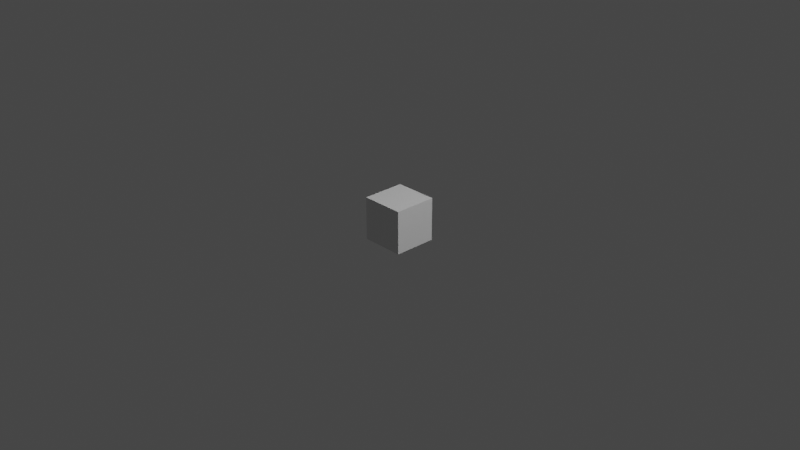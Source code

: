 # Source: Spot.blend  (saved by Blender 2.82.7; exported with 4.5.12 LTS)
import bpy
from mathutils import Matrix  # noqa: F401  (used for matrix-valued properties, if any)

bpy.ops.wm.read_factory_settings(use_empty=True)
scene = bpy.context.scene
scene.name = 'Scene'

# ---- collections
col_collection = bpy.data.collections.new('Collection'); scene.collection.children.link(col_collection)

# ---- materials (node trees are filled in below, after node groups)
mat_material = bpy.data.materials.new('Material')
mat_material.alpha_threshold = 0.0
mat_material.use_transparent_shadow = False
mat_material.line_color = (0.0, 0.0, 0.0, 1.0)

# ---- material node trees
mat_material.use_nodes = True; mat_material.node_tree.nodes.clear()
_N = mat_material.node_tree.nodes; _L = mat_material.node_tree.links
n0 = _N.new('ShaderNodeOutputMaterial'); n0.name = 'Material Output'; n0.location = (300, 300)
n1 = _N.new('ShaderNodeBsdfPrincipled'); n1.name = 'Principled BSDF'; n1.location = (10, 300)
n1.distribution = 'GGX'
n1.subsurface_method = 'BURLEY'
n1.inputs[2].default_value = 0.4
n1.inputs[3].default_value = 1.45
n1.inputs[27].default_value = (0.0, 0.0, 0.0, 1.0)
n1.inputs[28].default_value = 1.0
_L.new(n1.outputs[0], n0.inputs[0])
n0.is_active_output = True

# ---- world
world_world = bpy.data.worlds.new('World'); scene.world = world_world
world_world.use_nodes = True; world_world.node_tree.nodes.clear()
_N = world_world.node_tree.nodes; _L = world_world.node_tree.links
n0 = _N.new('ShaderNodeOutputWorld'); n0.name = 'World Output'; n0.location = (300, 300)
n1 = _N.new('ShaderNodeBackground'); n1.name = 'Background'; n1.location = (10, 300)
n1.inputs[0].default_value = (0.05088, 0.05088, 0.05088, 1.0)
_L.new(n1.outputs[0], n0.inputs[0])
n0.is_active_output = True
world_world.color = (0.05088, 0.05088, 0.05088)
world_world.use_sun_shadow = False
world_world.sun_shadow_jitter_overblur = 0.0

# ---- cameras
cam_camera = bpy.data.cameras.new('Camera')
cam_camera.clip_end = 100.0
cam_camera.ortho_scale = 7.314

# ---- lights
light_light = bpy.data.lights.new('Light', 'POINT')
light_light.transmission_factor = 0.0
light_light.energy = 1000.0
light_light.shadow_soft_size = 0.1
light_light.shadow_maximum_resolution = 0.006
light_light.use_absolute_resolution = True
light_point = bpy.data.lights.new('Point', 'POINT')
light_point.color = (1.0, 0.08899, 0.6132)
light_point.transmission_factor = 0.0
light_point.shadow_soft_size = 0.25
light_point.shadow_maximum_resolution = 0.006
light_point.use_absolute_resolution = True
light_spot_001 = bpy.data.lights.new('Spot.001', 'SPOT')
light_spot_001.transmission_factor = 0.0
light_spot_001.shadow_soft_size = 0.25
light_spot_001.shadow_maximum_resolution = 0.006
light_spot_001.use_absolute_resolution = True

# ---- meshes
me_cube = bpy.data.meshes.new('Cube')
me_cube.from_pydata([(1.0, 1.0, 1.0), (1.0, 1.0, -1.0), (1.0, -1.0, 1.0), (1.0, -1.0, -1.0), (-1.0, 1.0, 1.0), (-1.0, 1.0, -1.0), (-1.0, -1.0, 1.0), (-1.0, -1.0, -1.0)], [], [(0, 4, 6, 2), (3, 2, 6, 7), (7, 6, 4, 5), (5, 1, 3, 7), (1, 0, 2, 3), (5, 4, 0, 1)])
_uv = me_cube.uv_layers.new(name='UVMap')
_uv.uv.foreach_set('vector', [0.625, 0.5, 0.875, 0.5, 0.875, 0.75, 0.625, 0.75, 0.375, 0.75, 0.625, 0.75, 0.625, 1.0, 0.375, 1.0, 0.375, 0.0, 0.625, 0.0, 0.625, 0.25, 0.375, 0.25, 0.125, 0.5, 0.375, 0.5, 0.375, 0.75, 0.125, 0.75, 0.375, 0.5, 0.625, 0.5, 0.625, 0.75, 0.375, 0.75, 0.375, 0.25, 0.625, 0.25, 0.625, 0.5, 0.375, 0.5])
me_cube.materials.append(mat_material)
me_cube.use_remesh_preserve_volume = False
me_cube.use_remesh_preserve_attributes = False
me_cube.use_mirror_vertex_groups = False
me_cube.update()

# ---- curves / text
cu_surfpatch = bpy.data.curves.new('SurfPatch', 'CURVE')
cu_surfpatch.dimensions = '3D'
_sp = cu_surfpatch.splines.new('NURBS'); _sp.points.add(15)
_sp.points.foreach_set('co', [-1.5, -1.5, 0.0, 1.0, -1.5, -0.5, 0.0, 1.0, -1.5, 0.5, 0.0, 1.0, -1.5, 1.5, 0.0, 1.0, -0.5, -1.5, 0.0, 1.0, -0.5, -0.5, 1.0, 1.0, -0.5, 0.5, 1.0, 1.0, -0.5, 1.5, 0.0, 1.0, 0.5, -1.5, 0.0, 1.0, 0.5, -0.5, 1.0, 1.0, 0.5, 0.5, 1.0, 1.0, 0.5, 1.5, 0.0, 1.0, 1.5, -1.5, 0.0, 1.0, 1.5, -0.5, 0.0, 1.0, 1.5, 0.5, 0.0, 1.0, 1.5, 1.5, 0.0, 1.0])
_sp.points.foreach_set('radius', [0.0, 0.0, 0.0, 0.0, 0.0, 0.0, 0.0, 0.0, 0.0, 0.0, 0.0, 0.0, 0.0, 0.0, 0.0, 0.0])
_sp.resolution_v = 4
cu_surfpatch.use_path_clamp = True
cu_surfpatch.resolution_v = 4
cu_surfpatch.fill_mode = 'FULL'
cu_surfpatch_001 = bpy.data.curves.new('SurfPatch.001', 'CURVE')
cu_surfpatch_001.dimensions = '3D'
_sp = cu_surfpatch_001.splines.new('NURBS'); _sp.points.add(15)
_sp.points.foreach_set('co', [-1.5, -1.5, 0.0, 1.0, -1.5, -0.5, 0.0, 1.0, -1.5, 0.5, 0.0, 1.0, -1.5, 1.5, 0.0, 1.0, -0.5, -1.5, 0.0, 1.0, -0.5, -0.5, 1.0, 1.0, -0.5, 0.5, 1.0, 1.0, -0.5, 1.5, 0.0, 1.0, 0.5, -1.5, 0.0, 1.0, 0.5, -0.5, 1.0, 1.0, 0.5, 0.5, 1.0, 1.0, 0.5, 1.5, 0.0, 1.0, 1.5, -1.5, 0.0, 1.0, 1.5, -0.5, 0.0, 1.0, 1.5, 0.5, 0.0, 1.0, 1.5, 1.5, 0.0, 1.0])
_sp.points.foreach_set('radius', [0.0, 0.0, 0.0, 0.0, 0.0, 0.0, 0.0, 0.0, 0.0, 0.0, 0.0, 0.0, 0.0, 0.0, 0.0, 0.0])
_sp.resolution_v = 4
cu_surfpatch_001.use_path_clamp = True
cu_surfpatch_001.resolution_v = 4
cu_surfpatch_001.fill_mode = 'FULL'
cu_beziercircle = bpy.data.curves.new('BezierCircle', 'CURVE')
cu_beziercircle.dimensions = '3D'
_sp = cu_beziercircle.splines.new('BEZIER'); _sp.bezier_points.add(3)
_sp.bezier_points.foreach_set('co', [-1.0, 0.0, 0.0, 0.0, 1.0, 0.0, 1.0, 0.0, 0.0, 0.0, -1.0, 0.0])
_sp.bezier_points.foreach_set('handle_left', [-1.0, -0.5521, 0.0, -0.5521, 1.0, 0.0, 1.0, 0.5521, 0.0, 0.5521, -1.0, 0.0])
_sp.bezier_points.foreach_set('handle_right', [-1.0, 0.5521, 0.0, 0.5521, 1.0, 0.0, 1.0, -0.5521, 0.0, -0.5521, -1.0, 0.0])
for _p, _l, _r in zip(_sp.bezier_points, ['AUTO', 'AUTO', 'AUTO', 'AUTO'], ['AUTO', 'AUTO', 'AUTO', 'AUTO']): _p.handle_left_type = _l; _p.handle_right_type = _r
_sp.order_u = 0
_sp.order_v = 0
_sp.use_cyclic_u = True
cu_beziercircle.use_path = True
cu_beziercircle.use_path_clamp = True
cu_beziercircle.fill_mode = 'FULL'
cu_beziercircle_001 = bpy.data.curves.new('BezierCircle.001', 'CURVE')
cu_beziercircle_001.dimensions = '3D'
_sp = cu_beziercircle_001.splines.new('BEZIER'); _sp.bezier_points.add(3)
_sp.bezier_points.foreach_set('co', [-1.0, 0.0, 0.0, 0.0, 1.0, 0.0, 1.0, 0.0, 0.0, 0.0, -1.0, 0.0])
_sp.bezier_points.foreach_set('handle_left', [-1.0, -0.5521, 0.0, -0.5521, 1.0, 0.0, 1.0, 0.5521, 0.0, 0.5521, -1.0, 0.0])
_sp.bezier_points.foreach_set('handle_right', [-1.0, 0.5521, 0.0, 0.5521, 1.0, 0.0, 1.0, -0.5521, 0.0, -0.5521, -1.0, 0.0])
for _p, _l, _r in zip(_sp.bezier_points, ['AUTO', 'AUTO', 'AUTO', 'AUTO'], ['AUTO', 'AUTO', 'AUTO', 'AUTO']): _p.handle_left_type = _l; _p.handle_right_type = _r
_sp.order_u = 0
_sp.order_v = 0
_sp.use_cyclic_u = True
cu_beziercircle_001.use_path = True
cu_beziercircle_001.use_path_clamp = True
cu_beziercircle_001.fill_mode = 'FULL'
cu_nurbscircle = bpy.data.curves.new('NurbsCircle', 'CURVE')
cu_nurbscircle.dimensions = '3D'
_sp = cu_nurbscircle.splines.new('NURBS'); _sp.points.add(7)
_sp.points.foreach_set('co', [0.0, -1.0, 0.0, 1.0, -1.0, -1.0, 0.0, 0.3536, -1.0, 0.0, 0.0, 1.0, -1.0, 1.0, 0.0, 0.3536, 0.0, 1.0, 0.0, 1.0, 1.0, 1.0, 0.0, 0.3536, 1.0, 0.0, 0.0, 1.0, 1.0, -1.0, 0.0, 0.3536])
_sp.order_v = 0
_sp.use_cyclic_u = True
cu_nurbscircle.use_path = True
cu_nurbscircle.use_path_clamp = True
cu_nurbscircle.fill_mode = 'FULL'
cu_nurbscircle_001 = bpy.data.curves.new('NurbsCircle.001', 'CURVE')
cu_nurbscircle_001.dimensions = '3D'
_sp = cu_nurbscircle_001.splines.new('NURBS'); _sp.points.add(7)
_sp.points.foreach_set('co', [0.0, -1.0, 0.0, 1.0, -1.0, -1.0, 0.0, 0.3536, -1.0, 0.0, 0.0, 1.0, -1.0, 1.0, 0.0, 0.3536, 0.0, 1.0, 0.0, 1.0, 1.0, 1.0, 0.0, 0.3536, 1.0, 0.0, 0.0, 1.0, 1.0, -1.0, 0.0, 0.3536])
_sp.order_v = 0
_sp.use_cyclic_u = True
cu_nurbscircle_001.use_path = True
cu_nurbscircle_001.use_path_clamp = True
cu_nurbscircle_001.fill_mode = 'FULL'
cu_nurbscircle_002 = bpy.data.curves.new('NurbsCircle.002', 'CURVE')
cu_nurbscircle_002.dimensions = '3D'
_sp = cu_nurbscircle_002.splines.new('NURBS'); _sp.points.add(7)
_sp.points.foreach_set('co', [0.0, -1.0, 0.0, 1.0, -1.0, -1.0, 0.0, 0.3536, -1.0, 0.0, 0.0, 1.0, -1.0, 1.0, 0.0, 0.3536, 0.0, 1.0, 0.0, 1.0, 1.0, 1.0, 0.0, 0.3536, 1.0, 0.0, 0.0, 1.0, 1.0, -1.0, 0.0, 0.3536])
_sp.order_v = 0
_sp.use_cyclic_u = True
cu_nurbscircle_002.use_path = True
cu_nurbscircle_002.use_path_clamp = True
cu_nurbscircle_002.fill_mode = 'FULL'
cu_surfpatch_002 = bpy.data.curves.new('SurfPatch.002', 'CURVE')
cu_surfpatch_002.dimensions = '3D'
_sp = cu_surfpatch_002.splines.new('NURBS'); _sp.points.add(15)
_sp.points.foreach_set('co', [-1.5, -1.5, 0.0, 1.0, -1.5, -0.5, 0.0, 1.0, -1.5, 0.5, 0.0, 1.0, -1.5, 1.5, 0.0, 1.0, -0.5, -1.5, 0.0, 1.0, -0.5, -0.5, 1.0, 1.0, -0.5, 0.5, 1.0, 1.0, -0.5, 1.5, 0.0, 1.0, 0.5, -1.5, 0.0, 1.0, 0.5, -0.5, 1.0, 1.0, 0.5, 0.5, 1.0, 1.0, 0.5, 1.5, 0.0, 1.0, 1.5, -1.5, 0.0, 1.0, 1.5, -0.5, 0.0, 1.0, 1.5, 0.5, 0.0, 1.0, 1.5, 1.5, 0.0, 1.0])
_sp.points.foreach_set('radius', [0.0, 0.0, 0.0, 0.0, 0.0, 0.0, 0.0, 0.0, 0.0, 0.0, 0.0, 0.0, 0.0, 0.0, 0.0, 0.0])
_sp.resolution_v = 4
cu_surfpatch_002.use_path_clamp = True
cu_surfpatch_002.resolution_v = 4
cu_surfpatch_002.fill_mode = 'FULL'
cu_surfpatch_003 = bpy.data.curves.new('SurfPatch.003', 'CURVE')
cu_surfpatch_003.dimensions = '3D'
_sp = cu_surfpatch_003.splines.new('NURBS'); _sp.points.add(15)
_sp.points.foreach_set('co', [-1.5, -1.5, 0.0, 1.0, -1.5, -0.5, 0.0, 1.0, -1.5, 0.5, 0.0, 1.0, -1.5, 1.5, 0.0, 1.0, -0.5, -1.5, 0.0, 1.0, -0.5, -0.5, 1.0, 1.0, -0.5, 0.5, 1.0, 1.0, -0.5, 1.5, 0.0, 1.0, 0.5, -1.5, 0.0, 1.0, 0.5, -0.5, 1.0, 1.0, 0.5, 0.5, 1.0, 1.0, 0.5, 1.5, 0.0, 1.0, 1.5, -1.5, 0.0, 1.0, 1.5, -0.5, 0.0, 1.0, 1.5, 0.5, 0.0, 1.0, 1.5, 1.5, 0.0, 1.0])
_sp.points.foreach_set('radius', [0.0, 0.0, 0.0, 0.0, 0.0, 0.0, 0.0, 0.0, 0.0, 0.0, 0.0, 0.0, 0.0, 0.0, 0.0, 0.0])
_sp.resolution_v = 4
cu_surfpatch_003.use_path_clamp = True
cu_surfpatch_003.resolution_v = 4
cu_surfpatch_003.fill_mode = 'FULL'

# ---- objects
ob_cube = bpy.data.objects.new('Cube', me_cube)
ob_light = bpy.data.objects.new('Light', light_light)
ob_camera = bpy.data.objects.new('Camera', cam_camera)
ob_point = bpy.data.objects.new('Point', light_point)
ob_gpencil = bpy.data.objects.new('GPencil', None)
ob_surfpatch = bpy.data.objects.new('SurfPatch', cu_surfpatch)
ob_mball_001 = bpy.data.objects.new('Mball.001', None)
ob_mball_003 = bpy.data.objects.new('Mball.003', None)
ob_surfpatch_001 = bpy.data.objects.new('SurfPatch.001', cu_surfpatch_001)
ob_beziercircle = bpy.data.objects.new('BezierCircle', cu_beziercircle)
ob_beziercircle_001 = bpy.data.objects.new('BezierCircle.001', cu_beziercircle_001)
ob_nurbscircle = bpy.data.objects.new('NurbsCircle', cu_nurbscircle)
ob_nurbscircle_001 = bpy.data.objects.new('NurbsCircle.001', cu_nurbscircle_001)
ob_nurbscircle_002 = bpy.data.objects.new('NurbsCircle.002', cu_nurbscircle_002)
ob_surfpatch_002 = bpy.data.objects.new('SurfPatch.002', cu_surfpatch_002)
ob_surfpatch_003 = bpy.data.objects.new('SurfPatch.003', cu_surfpatch_003)
ob_spot = bpy.data.objects.new('Spot', light_spot_001)

# ---- transforms, parenting, visibility, modifiers, constraints
ob_cube.location = (0.0, 0.0, 0.0)
ob_cube.scale = (-0.2343, -0.2343, -0.2343)
ob_cube.lock_rotations_4d = False
ob_cube.empty_display_type = 'ARROWS'
ob_cube.lineart.crease_threshold = 0.0
ob_light.location = (4.076, 1.005, 5.904)
ob_light.rotation_euler = (0.6503, 0.05522, 1.866)
ob_light.lock_rotations_4d = False
ob_light.empty_display_type = 'ARROWS'
ob_light.color = (0.0, 0.0, 0.0, 0.0)
ob_light.lineart.crease_threshold = 0.0
ob_camera.location = (7.359, -6.926, 4.958)
ob_camera.rotation_euler = (1.109, 0.0, 0.8149)
ob_camera.lock_rotations_4d = False
ob_camera.empty_display_type = 'ARROWS'
ob_camera.color = (0.0, 0.0, 0.0, 0.0)
ob_camera.display_type = 'WIRE'
ob_camera.lineart.crease_threshold = 0.0
ob_point.location = (0.0, 0.0, 0.0)
ob_point.lineart.crease_threshold = 0.0
ob_gpencil.location = (1.75, -0.3148, 0.8848)
ob_gpencil.empty_image_offset = (0.0, 0.0)
ob_gpencil.color = (0.0, 0.0, 0.0, 1.0)
ob_gpencil.lineart.crease_threshold = 0.0
ob_surfpatch.location = (0.8319, -0.3653, 0.1754)
ob_surfpatch.empty_image_offset = (0.0, 0.0)
ob_surfpatch.lineart.crease_threshold = 0.0
ob_mball_001.location = (0.04335, -0.3591, 0.38)
ob_mball_001.empty_image_offset = (0.0, 0.0)
ob_mball_001.lineart.crease_threshold = 0.0
ob_mball_003.location = (0.02577, -0.3624, 0.3792)
ob_mball_003.empty_image_offset = (0.0, 0.0)
ob_mball_003.lineart.crease_threshold = 0.0
ob_surfpatch_001.location = (-0.7888, -0.3283, 0.1942)
ob_surfpatch_001.empty_image_offset = (0.0, 0.0)
ob_surfpatch_001.lineart.crease_threshold = 0.0
ob_beziercircle.location = (1.207, -0.4706, -0.1249)
ob_beziercircle.rotation_euler = (1.42, -0.001639, -0.04918)
ob_beziercircle.lineart.crease_threshold = 0.0
ob_beziercircle_001.location = (-1.19, -0.4297, -0.1809)
ob_beziercircle_001.rotation_euler = (1.42, -0.001639, -0.04918)
ob_beziercircle_001.lineart.crease_threshold = 0.0
ob_nurbscircle.location = (2.963, -0.7752, -1.742)
ob_nurbscircle.rotation_euler = (2.02, -0.1506, 0.08683)
ob_nurbscircle.lineart.crease_threshold = 0.0
ob_nurbscircle_001.location = (-2.542, -16.66, 5.041)
ob_nurbscircle_001.rotation_euler = (2.02, -0.1506, 0.08683)
ob_nurbscircle_001.lineart.crease_threshold = 0.0
ob_nurbscircle_002.location = (-2.684, -0.6833, -1.901)
ob_nurbscircle_002.rotation_euler = (2.02, -0.1506, 0.08683)
ob_nurbscircle_002.lineart.crease_threshold = 0.0
ob_surfpatch_002.location = (0.5681, -0.218, 0.9925)
ob_surfpatch_002.empty_image_offset = (0.0, 0.0)
ob_surfpatch_002.lineart.crease_threshold = 0.0
ob_surfpatch_003.location = (-0.4809, -0.2023, 0.9938)
ob_surfpatch_003.empty_image_offset = (0.0, 0.0)
ob_surfpatch_003.lineart.crease_threshold = 0.0
ob_spot.location = (-9.477e-06, -1.214, -0.6869)
ob_spot.rotation_euler = (3.29, -0.005136, -0.00323)
ob_spot.lineart.crease_threshold = 0.0

# ---- collection membership
col_collection.objects.link(ob_cube)
col_collection.objects.link(ob_light)
col_collection.objects.link(ob_camera)
col_collection.objects.link(ob_point)
col_collection.objects.link(ob_gpencil)
col_collection.objects.link(ob_surfpatch)
col_collection.objects.link(ob_mball_001)
col_collection.objects.link(ob_mball_003)
col_collection.objects.link(ob_surfpatch_001)
col_collection.objects.link(ob_beziercircle)
col_collection.objects.link(ob_beziercircle_001)
col_collection.objects.link(ob_nurbscircle)
col_collection.objects.link(ob_nurbscircle_001)
col_collection.objects.link(ob_nurbscircle_002)
col_collection.objects.link(ob_surfpatch_002)
col_collection.objects.link(ob_surfpatch_003)
col_collection.objects.link(ob_spot)

# ---- scene / render settings (as saved in the file)
scene.camera = ob_camera
scene.frame_start = 1; scene.frame_end = 250; scene.frame_set(1)
scene.render.engine = 'BLENDER_EEVEE_NEXT'
scene.cycles.use_denoising = False
scene.cycles.samples = 128
scene.cycles.sampling_pattern = 'TABULATED_SOBOL'
scene.cycles.use_adaptive_sampling = False
scene.cycles.use_light_tree = False
scene.view_settings.view_transform = 'Filmic'
bpy.context.view_layer.update()
